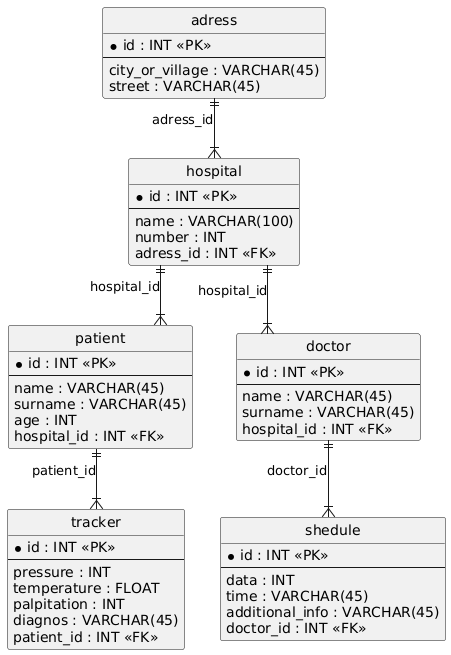

The diagram above was rendered by PlantUML. Its source (embedded in the PNG):
@startuml
hide circle
skinparam linetype ortho

entity "adress" as adress {
  * id : INT <<PK>>
  --
  city_or_village : VARCHAR(45)
  street : VARCHAR(45)
}

entity "hospital" as hospital {
  * id : INT <<PK>>
  --
  name : VARCHAR(100)
  number : INT
  adress_id : INT <<FK>>
}

entity "patient" as patient {
  * id : INT <<PK>>
  --
  name : VARCHAR(45)
  surname : VARCHAR(45)
  age : INT
  hospital_id : INT <<FK>>
}

entity "doctor" as doctor {
  * id : INT <<PK>>
  --
  name : VARCHAR(45)
  surname : VARCHAR(45)
  hospital_id : INT <<FK>>
}

entity "tracker" as tracker {
  * id : INT <<PK>>
  --
  pressure : INT
  temperature : FLOAT
  palpitation : INT
  diagnos : VARCHAR(45)
  patient_id : INT <<FK>>
}

entity "shedule" as shedule {
  * id : INT <<PK>>
  --
  data : INT
  time : VARCHAR(45)
  additional_info : VARCHAR(45)
  doctor_id : INT <<FK>>
}

adress ||--|{ hospital : "adress_id"
hospital ||--|{ patient : "hospital_id"
hospital ||--|{ doctor : "hospital_id"
patient ||--|{ tracker : "patient_id"
doctor ||--|{ shedule : "doctor_id"
@enduml